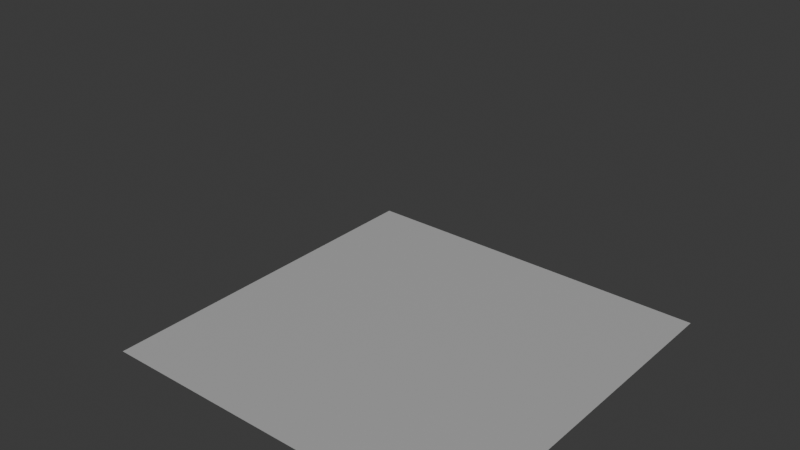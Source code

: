 # Source: CloudGenerator.blend  (saved by Blender 5.0.119; exported with 4.5.12 LTS)
import bpy
from mathutils import Matrix  # noqa: F401  (used for matrix-valued properties, if any)

bpy.ops.wm.read_factory_settings(use_empty=True)
scene = bpy.context.scene
scene.name = 'Scene'

# ---- collections
col_collection = bpy.data.collections.new('Collection'); scene.collection.children.link(col_collection)

# ---- images (referenced by path relative to the original .blend; pixels are not part of the script)
import os
ASSET_DIR = os.environ.get("B2B_ASSET_DIR", "")  # directory of the original .blend (textures are referenced by path, not embedded)
HERE = os.path.dirname(os.path.abspath(__file__))  # packed textures are extracted next to this script under _unpacked/

def load_image(name, relpath, width, height, colorspace="sRGB"):
    """Load a texture the original file referenced (path relative to the .blend, or extracted next to this script)."""
    p = next((c for c in (os.path.join(HERE, relpath), os.path.join(ASSET_DIR, relpath)) if relpath and os.path.exists(c)), "")
    if p:
        img = bpy.data.images.load(p, check_existing=True)
        img.name = name
    else:  # same state as the original file: an image datablock whose file is absent (Cycles renders it pink)
        img = bpy.data.images.new(name, width, height)
        img.source = "FILE"
        img.filepath = "//" + (relpath or name)
    img.colorspace_settings.name = colorspace
    return img
img_shadowbake_019 = load_image('ShadowBake.019', 'shadow_dataset/cu_hum/bake0009.jpg', 1024, 1024, 'Non-Color')

# ---- materials (node trees are filled in below, after node groups)
mat_plane_mat_019 = bpy.data.materials.new('Plane_Mat.019')

# ---- material node trees
mat_plane_mat_019.use_nodes = True; mat_plane_mat_019.node_tree.nodes.clear()
_N = mat_plane_mat_019.node_tree.nodes; _L = mat_plane_mat_019.node_tree.links
n0 = _N.new('ShaderNodeOutputMaterial'); n0.name = 'Material Output'; n0.location = (0, 0)
n1 = _N.new('ShaderNodeBsdfPrincipled'); n1.name = 'Principled BSDF'; n1.location = (0, 0)
n2 = _N.new('ShaderNodeTexImage'); n2.name = 'Image Texture'; n2.location = (0, 0)
n2.image = img_shadowbake_019
_L.new(n1.outputs[0], n0.inputs[0])
n0.is_active_output = True

# ---- world
world_world = bpy.data.worlds.new('World'); scene.world = world_world
world_world.use_nodes = True; world_world.node_tree.nodes.clear()
_N = world_world.node_tree.nodes; _L = world_world.node_tree.links
n0 = _N.new('ShaderNodeOutputWorld'); n0.name = 'World Output'; n0.location = (200, 100)
n1 = _N.new('ShaderNodeBackground'); n1.name = 'Background'; n1.location = (-200, 100)
n1.inputs[0].default_value = (0.05088, 0.05088, 0.05088, 1.0)
_L.new(n1.outputs[0], n0.inputs[0])
n0.is_active_output = True
world_world.color = (0.05088, 0.05088, 0.05088)
world_world.sun_shadow_jitter_overblur = 0.0

# ---- lights
light_sun = bpy.data.lights.new('Sun', 'SUN')
light_sun.energy = 1.0

# ---- meshes
me_plane_019 = bpy.data.meshes.new('Plane.019')
me_plane_019.from_pydata([(-62.5, -62.5, 0.0), (62.5, -62.5, 0.0), (-62.5, 62.5, 0.0), (62.5, 62.5, 0.0)], [], [(0, 1, 3, 2)])
_uv = me_plane_019.uv_layers.new(name='UVMap')
_uv.uv.foreach_set('vector', [-1.446e-08, 1.0, 6.104e-08, 4.608e-15, 1.0, 7.55e-08, 1.0, 1.0])
me_plane_019.materials.append(mat_plane_mat_019)
me_plane_019.update()

# ---- objects
ob_sun = bpy.data.objects.new('Sun', light_sun)
ob_plane = bpy.data.objects.new('Plane', me_plane_019)
ob_cloud_5592758 = bpy.data.objects.new('Cloud_5592758', None)
ob_cloud_3591235 = bpy.data.objects.new('Cloud_3591235', None)
ob_cloud_4517707 = bpy.data.objects.new('Cloud_4517707', None)
ob_cloud_1896032 = bpy.data.objects.new('Cloud_1896032', None)
ob_cloud_2968824 = bpy.data.objects.new('Cloud_2968824', None)
ob_cloud_5066575 = bpy.data.objects.new('Cloud_5066575', None)

# ---- transforms, parenting, visibility, modifiers, constraints
ob_sun.location = (0.0, 0.0, 100.0)
ob_plane.location = (0.0, 0.0, 0.0)
ob_cloud_5592758.location = (-62.64, 19.34, 78.55)
ob_cloud_5592758.scale = (9.041, 9.997, 0.4971)
ob_cloud_5592758.empty_image_offset = (0.0, 0.0)
ob_cloud_3591235.location = (-7.941, -51.04, 78.56)
ob_cloud_3591235.scale = (6.717, 7.927, 0.4956)
ob_cloud_3591235.empty_image_offset = (0.0, 0.0)
ob_cloud_4517707.location = (-61.09, 13.06, 78.1)
ob_cloud_4517707.scale = (6.017, 7.085, 0.6521)
ob_cloud_4517707.empty_image_offset = (0.0, 0.0)
ob_cloud_1896032.location = (-67.74, -68.42, 77.87)
ob_cloud_1896032.scale = (8.415, 7.54, 0.7312)
ob_cloud_1896032.empty_image_offset = (0.0, 0.0)
ob_cloud_2968824.location = (-15.06, -41.15, 78.18)
ob_cloud_2968824.scale = (9.683, 10.06, 0.6263)
ob_cloud_2968824.empty_image_offset = (0.0, 0.0)
ob_cloud_5066575.location = (-19.54, -29.94, 77.86)
ob_cloud_5066575.scale = (6.855, 5.013, 0.7359)
ob_cloud_5066575.empty_image_offset = (0.0, 0.0)

# ---- collection membership
col_collection.objects.link(ob_sun)
col_collection.objects.link(ob_plane)
col_collection.objects.link(ob_cloud_5592758)
col_collection.objects.link(ob_cloud_3591235)
col_collection.objects.link(ob_cloud_4517707)
col_collection.objects.link(ob_cloud_1896032)
col_collection.objects.link(ob_cloud_2968824)
col_collection.objects.link(ob_cloud_5066575)

# ---- scene / render settings (as saved in the file)
scene.frame_start = 1; scene.frame_end = 250; scene.frame_set(1)
scene.render.engine = 'CYCLES'
scene.render.bake_bias = 0.0
scene.render.bake_samples = 0
scene.cycles.sampling_pattern = 'TABULATED_SOBOL'
scene.eevee.use_volume_custom_range = False
bpy.context.view_layer.update()

# ---- added for rendering (the .blend has no active camera): camera
cam_auto = bpy.data.cameras.new('AutoCamera')
cam_auto.lens = 50.0
cam_auto.sensor_width = 36.0
cam_auto.clip_end = 3258.57
ob_auto_camera = bpy.data.objects.new('AutoCamera', cam_auto)
scene.collection.objects.link(ob_auto_camera)
ob_auto_camera.location = (183.056, -225.768, 187.819)
ob_auto_camera.rotation_euler = (1.09748, -7.21219e-08, 0.694738)
scene.camera = ob_auto_camera
bpy.context.view_layer.update()
